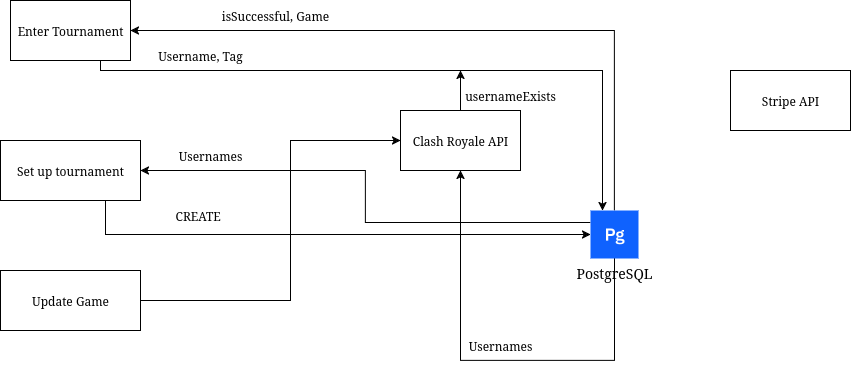

The diagram above was exported from draw.io. Its source (the exported page's mxGraphModel, read from the mxfile embedded in the PNG):
<mxGraphModel dx="1542" dy="1959" grid="1" gridSize="10" guides="1" tooltips="1" connect="1" arrows="1" fold="1" page="1" pageScale="1" pageWidth="850" pageHeight="1100" math="0" shadow="0">
  <root>
    <mxCell id="0" />
    <mxCell id="1" parent="0" />
    <mxCell id="y_DH1wT6d7kZkLbBXULb-7" style="edgeStyle=orthogonalEdgeStyle;rounded=0;orthogonalLoop=1;jettySize=auto;html=1;exitX=0.5;exitY=1;exitDx=0;exitDy=0;entryX=0.5;entryY=1;entryDx=0;entryDy=0;" edge="1" parent="1" source="mt3jqXFfqD1pLGkBZsGD-1" target="y_DH1wT6d7kZkLbBXULb-4">
      <mxGeometry relative="1" as="geometry">
        <mxPoint x="550" y="320" as="targetPoint" />
        <Array as="points">
          <mxPoint x="884" y="320" />
          <mxPoint x="730" y="320" />
        </Array>
      </mxGeometry>
    </mxCell>
    <mxCell id="y_DH1wT6d7kZkLbBXULb-14" style="edgeStyle=orthogonalEdgeStyle;rounded=0;orthogonalLoop=1;jettySize=auto;html=1;exitX=0;exitY=0.25;exitDx=0;exitDy=0;entryX=1;entryY=0.5;entryDx=0;entryDy=0;" edge="1" parent="1" source="mt3jqXFfqD1pLGkBZsGD-1" target="mt3jqXFfqD1pLGkBZsGD-4">
      <mxGeometry relative="1" as="geometry" />
    </mxCell>
    <mxCell id="y_DH1wT6d7kZkLbBXULb-20" style="edgeStyle=orthogonalEdgeStyle;rounded=0;orthogonalLoop=1;jettySize=auto;html=1;exitX=0.5;exitY=0;exitDx=0;exitDy=0;entryX=1;entryY=0.5;entryDx=0;entryDy=0;" edge="1" parent="1" source="mt3jqXFfqD1pLGkBZsGD-1" target="y_DH1wT6d7kZkLbBXULb-17">
      <mxGeometry relative="1" as="geometry" />
    </mxCell>
    <mxCell id="mt3jqXFfqD1pLGkBZsGD-1" value="PostgreSQL" style="shape=rect;fillColor=#0F62FE;aspect=fixed;resizable=0;labelPosition=center;verticalLabelPosition=bottom;align=center;verticalAlign=top;strokeColor=none;fontSize=14;" parent="1" vertex="1">
      <mxGeometry x="860" y="170" width="48" height="48" as="geometry" />
    </mxCell>
    <mxCell id="mt3jqXFfqD1pLGkBZsGD-2" value="" style="fillColor=#ffffff;strokeColor=none;dashed=0;outlineConnect=0;html=1;labelPosition=center;verticalLabelPosition=bottom;verticalAlign=top;part=1;movable=0;resizable=0;rotatable=0;shape=mxgraph.ibm_cloud.database--postgresql" parent="mt3jqXFfqD1pLGkBZsGD-1" vertex="1">
      <mxGeometry width="24" height="24" relative="1" as="geometry">
        <mxPoint x="12" y="12" as="offset" />
      </mxGeometry>
    </mxCell>
    <mxCell id="y_DH1wT6d7kZkLbBXULb-10" style="edgeStyle=orthogonalEdgeStyle;rounded=0;orthogonalLoop=1;jettySize=auto;html=1;exitX=0.75;exitY=1;exitDx=0;exitDy=0;entryX=0;entryY=0.5;entryDx=0;entryDy=0;" edge="1" parent="1" source="mt3jqXFfqD1pLGkBZsGD-4" target="mt3jqXFfqD1pLGkBZsGD-1">
      <mxGeometry relative="1" as="geometry" />
    </mxCell>
    <mxCell id="mt3jqXFfqD1pLGkBZsGD-4" value="Set up tournament" style="rounded=0;whiteSpace=wrap;html=1;" parent="1" vertex="1">
      <mxGeometry x="270" y="100" width="140" height="60" as="geometry" />
    </mxCell>
    <mxCell id="y_DH1wT6d7kZkLbBXULb-5" style="edgeStyle=orthogonalEdgeStyle;rounded=0;orthogonalLoop=1;jettySize=auto;html=1;exitX=1;exitY=0.5;exitDx=0;exitDy=0;entryX=0;entryY=0.5;entryDx=0;entryDy=0;" edge="1" parent="1" source="y_DH1wT6d7kZkLbBXULb-1" target="y_DH1wT6d7kZkLbBXULb-4">
      <mxGeometry relative="1" as="geometry">
        <Array as="points">
          <mxPoint x="560" y="260" />
          <mxPoint x="560" y="100" />
        </Array>
      </mxGeometry>
    </mxCell>
    <mxCell id="y_DH1wT6d7kZkLbBXULb-1" value="Update Game" style="rounded=0;whiteSpace=wrap;html=1;" vertex="1" parent="1">
      <mxGeometry x="270" y="230" width="140" height="60" as="geometry" />
    </mxCell>
    <mxCell id="y_DH1wT6d7kZkLbBXULb-25" style="edgeStyle=orthogonalEdgeStyle;rounded=0;orthogonalLoop=1;jettySize=auto;html=1;exitX=0.5;exitY=0;exitDx=0;exitDy=0;" edge="1" parent="1" source="y_DH1wT6d7kZkLbBXULb-4">
      <mxGeometry relative="1" as="geometry">
        <mxPoint x="730" y="30" as="targetPoint" />
      </mxGeometry>
    </mxCell>
    <mxCell id="y_DH1wT6d7kZkLbBXULb-4" value="Clash Royale API" style="rounded=0;whiteSpace=wrap;html=1;" vertex="1" parent="1">
      <mxGeometry x="670" y="70" width="120" height="60" as="geometry" />
    </mxCell>
    <mxCell id="y_DH1wT6d7kZkLbBXULb-8" value="Usernames" style="text;html=1;align=center;verticalAlign=middle;whiteSpace=wrap;rounded=0;" vertex="1" parent="1">
      <mxGeometry x="740" y="290" width="60" height="30" as="geometry" />
    </mxCell>
    <mxCell id="y_DH1wT6d7kZkLbBXULb-11" value="Usernames" style="text;html=1;align=center;verticalAlign=middle;whiteSpace=wrap;rounded=0;" vertex="1" parent="1">
      <mxGeometry x="450" y="100" width="60" height="30" as="geometry" />
    </mxCell>
    <mxCell id="y_DH1wT6d7kZkLbBXULb-12" value="CREATE&lt;span style=&quot;white-space: pre;&quot;&gt;&#09;&lt;/span&gt;" style="text;html=1;align=center;verticalAlign=middle;whiteSpace=wrap;rounded=0;" vertex="1" parent="1">
      <mxGeometry x="440" y="160" width="60" height="30" as="geometry" />
    </mxCell>
    <mxCell id="y_DH1wT6d7kZkLbBXULb-19" style="edgeStyle=orthogonalEdgeStyle;rounded=0;orthogonalLoop=1;jettySize=auto;html=1;exitX=0.75;exitY=1;exitDx=0;exitDy=0;entryX=0.25;entryY=0;entryDx=0;entryDy=0;" edge="1" parent="1" source="y_DH1wT6d7kZkLbBXULb-17" target="mt3jqXFfqD1pLGkBZsGD-1">
      <mxGeometry relative="1" as="geometry">
        <Array as="points">
          <mxPoint x="370" y="30" />
          <mxPoint x="872" y="30" />
        </Array>
      </mxGeometry>
    </mxCell>
    <mxCell id="y_DH1wT6d7kZkLbBXULb-17" value="Enter Tournament" style="rounded=0;whiteSpace=wrap;html=1;" vertex="1" parent="1">
      <mxGeometry x="280" y="-40" width="120" height="60" as="geometry" />
    </mxCell>
    <mxCell id="y_DH1wT6d7kZkLbBXULb-21" value="isSuccessful, Game" style="text;html=1;align=center;verticalAlign=middle;whiteSpace=wrap;rounded=0;" vertex="1" parent="1">
      <mxGeometry x="480" y="-40" width="130" height="30" as="geometry" />
    </mxCell>
    <mxCell id="y_DH1wT6d7kZkLbBXULb-22" value="Username, Tag" style="text;html=1;align=center;verticalAlign=middle;whiteSpace=wrap;rounded=0;" vertex="1" parent="1">
      <mxGeometry x="420" width="100" height="30" as="geometry" />
    </mxCell>
    <mxCell id="y_DH1wT6d7kZkLbBXULb-26" value="usernameExists" style="text;html=1;align=center;verticalAlign=middle;whiteSpace=wrap;rounded=0;" vertex="1" parent="1">
      <mxGeometry x="750" y="40" width="60" height="30" as="geometry" />
    </mxCell>
    <mxCell id="y_DH1wT6d7kZkLbBXULb-27" value="Stripe API" style="rounded=0;whiteSpace=wrap;html=1;" vertex="1" parent="1">
      <mxGeometry x="1000" y="30" width="120" height="60" as="geometry" />
    </mxCell>
  </root>
</mxGraphModel>